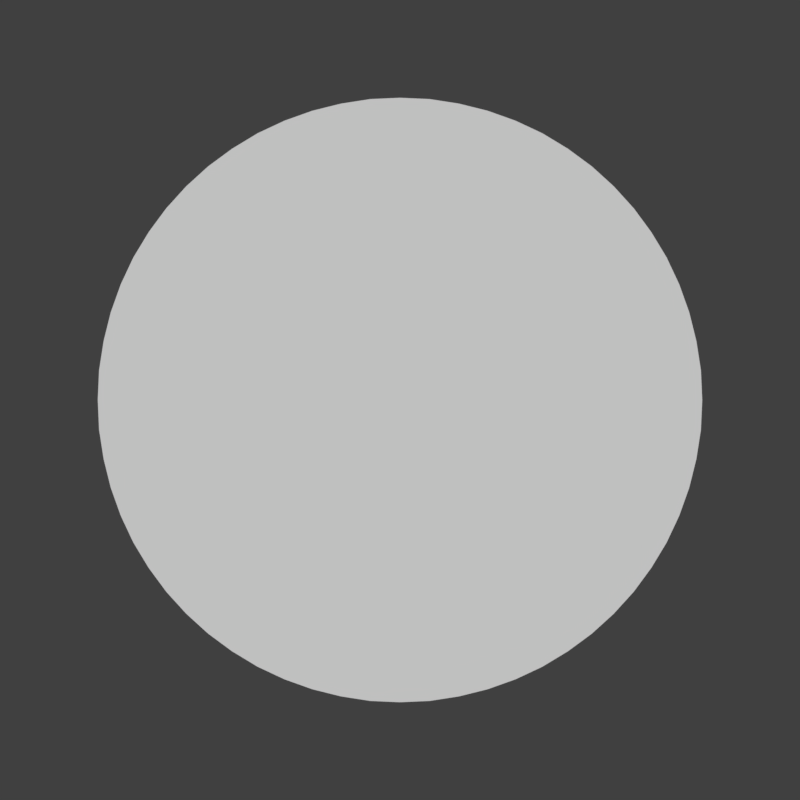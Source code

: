 # Source: rendermarker.section.blend  (saved by Blender 2.79.0; exported with 4.5.12 LTS)
import bpy
from mathutils import Matrix  # noqa: F401  (used for matrix-valued properties, if any)

bpy.ops.wm.read_factory_settings(use_empty=True)
scene = bpy.context.scene
scene.name = 'ready_messages'

# ---- collections
col_collection_1 = bpy.data.collections.new('Collection 1'); scene.collection.children.link(col_collection_1)

# ---- materials (node trees are filled in below, after node groups)
mat_lightred = bpy.data.materials.new('lightred')
mat_lightgreen = bpy.data.materials.new('lightgreen')

# ---- material node trees

# ---- world
world_world_002 = bpy.data.worlds.new('World.002'); scene.world = world_world_002
world_world_002.color = (0.05088, 0.05088, 0.05088)
world_world_002.use_sun_shadow = False
world_world_002.sun_shadow_jitter_overblur = 0.0
world_world_002.cycles.sampling_method = 'MANUAL'

# ---- cameras
cam_camera_015 = bpy.data.cameras.new('Camera.015')
cam_camera_015.type = 'ORTHO'
cam_camera_015.clip_end = 100.0
cam_camera_015.lens = 35.0
cam_camera_015.sensor_width = 32.0
cam_camera_015.sensor_height = 18.0
cam_camera_015.ortho_scale = 2.31
cam_camera_015.dof.focus_distance = 0.0

# ---- meshes
me_circle_001 = bpy.data.meshes.new('Circle.001')
me_circle_001.from_pydata([(0.0, 1.394, 0.0), (-0.1367, 1.388, 0.0), (-0.272, 1.367, 0.0), (-0.4047, 1.334, 0.0), (-0.5335, 1.288, 0.0), (-0.6572, 1.23, 0.0), (-0.7746, 1.159, 0.0), (-0.8845, 1.078, 0.0), (-0.9859, 0.9859, 0.0), (-1.078, 0.8845, 0.0), (-1.159, 0.7746, 0.0), (-1.23, 0.6572, 0.0), (-1.288, 0.5335, 0.0), (-1.334, 0.4047, 0.0), (-1.367, 0.272, 0.0), (-1.388, 0.1367, 0.0), (-1.394, -2.271e-07, 0.0), (-1.388, -0.1367, 0.0), (-1.367, -0.272, 0.0), (-1.334, -0.4047, 0.0), (-1.288, -0.5335, 0.0), (-1.23, -0.6572, 0.0), (-1.159, -0.7746, 0.0), (-1.078, -0.8845, 0.0), (-0.9859, -0.9859, 0.0), (-0.8845, -1.078, 0.0), (-0.7746, -1.159, 0.0), (-0.6572, -1.23, 0.0), (-0.5335, -1.288, 0.0), (-0.4047, -1.334, 0.0), (-0.272, -1.367, 0.0), (-0.1367, -1.388, 0.0), (1.119e-06, -1.394, 0.0), (0.1367, -1.388, 0.0), (0.272, -1.367, 0.0), (0.4047, -1.334, 0.0), (0.5335, -1.288, 0.0), (0.6572, -1.23, 0.0), (0.7746, -1.159, 0.0), (0.8845, -1.078, 0.0), (0.9859, -0.9859, 0.0), (1.078, -0.8845, 0.0), (1.159, -0.7746, 0.0), (1.23, -0.6572, 0.0), (1.288, -0.5335, 0.0), (1.334, -0.4047, 0.0), (1.367, -0.272, 0.0), (1.388, -0.1367, 0.0), (1.394, -6.482e-07, 0.0), (1.388, 0.1367, 0.0), (1.367, 0.272, 0.0), (1.334, 0.4047, 0.0), (1.288, 0.5335, 0.0), (1.23, 0.6572, 0.0), (1.159, 0.7746, 0.0), (1.078, 0.8845, 0.0), (0.9859, 0.9859, 0.0), (0.8845, 1.078, 0.0), (0.7746, 1.159, 0.0), (0.6572, 1.23, 0.0), (0.5336, 1.288, 0.0), (0.4047, 1.334, 0.0), (0.272, 1.367, 0.0), (0.1367, 1.388, 0.0)], [], [(1, 2, 3, 4, 5, 6, 7, 8, 9, 10, 11, 12, 13, 14, 15, 16, 17, 18, 19, 20, 21, 22, 23, 24, 25, 26, 27, 28, 29, 30, 31, 32, 33, 34, 35, 36, 37, 38, 39, 40, 41, 42, 43, 44, 45, 46, 47, 48, 49, 50, 51, 52, 53, 54, 55, 56, 57, 58, 59, 60, 61, 62, 63, 0)])
me_circle_001.materials.append(mat_lightred)
me_circle_001.use_remesh_preserve_volume = False
me_circle_001.use_remesh_preserve_attributes = False
me_circle_001.use_mirror_vertex_groups = False
me_circle_001.update()
me_circle = bpy.data.meshes.new('Circle')
me_circle.from_pydata([(0.0, 1.394, 0.0), (-0.1367, 1.388, 0.0), (-0.272, 1.367, 0.0), (-0.4047, 1.334, 0.0), (-0.5335, 1.288, 0.0), (-0.6572, 1.23, 0.0), (-0.7746, 1.159, 0.0), (-0.8845, 1.078, 0.0), (-0.9859, 0.9859, 0.0), (-1.078, 0.8845, 0.0), (-1.159, 0.7746, 0.0), (-1.23, 0.6572, 0.0), (-1.288, 0.5335, 0.0), (-1.334, 0.4047, 0.0), (-1.367, 0.272, 0.0), (-1.388, 0.1367, 0.0), (-1.394, -2.271e-07, 0.0), (-1.388, -0.1367, 0.0), (-1.367, -0.272, 0.0), (-1.334, -0.4047, 0.0), (-1.288, -0.5335, 0.0), (-1.23, -0.6572, 0.0), (-1.159, -0.7746, 0.0), (-1.078, -0.8845, 0.0), (-0.9859, -0.9859, 0.0), (-0.8845, -1.078, 0.0), (-0.7746, -1.159, 0.0), (-0.6572, -1.23, 0.0), (-0.5335, -1.288, 0.0), (-0.4047, -1.334, 0.0), (-0.272, -1.367, 0.0), (-0.1367, -1.388, 0.0), (1.119e-06, -1.394, 0.0), (0.1367, -1.388, 0.0), (0.272, -1.367, 0.0), (0.4047, -1.334, 0.0), (0.5335, -1.288, 0.0), (0.6572, -1.23, 0.0), (0.7746, -1.159, 0.0), (0.8845, -1.078, 0.0), (0.9859, -0.9859, 0.0), (1.078, -0.8845, 0.0), (1.159, -0.7746, 0.0), (1.23, -0.6572, 0.0), (1.288, -0.5335, 0.0), (1.334, -0.4047, 0.0), (1.367, -0.272, 0.0), (1.388, -0.1367, 0.0), (1.394, -6.482e-07, 0.0), (1.388, 0.1367, 0.0), (1.367, 0.272, 0.0), (1.334, 0.4047, 0.0), (1.288, 0.5335, 0.0), (1.23, 0.6572, 0.0), (1.159, 0.7746, 0.0), (1.078, 0.8845, 0.0), (0.9859, 0.9859, 0.0), (0.8845, 1.078, 0.0), (0.7746, 1.159, 0.0), (0.6572, 1.23, 0.0), (0.5336, 1.288, 0.0), (0.4047, 1.334, 0.0), (0.272, 1.367, 0.0), (0.1367, 1.388, 0.0)], [], [(1, 2, 3, 4, 5, 6, 7, 8, 9, 10, 11, 12, 13, 14, 15, 16, 17, 18, 19, 20, 21, 22, 23, 24, 25, 26, 27, 28, 29, 30, 31, 32, 33, 34, 35, 36, 37, 38, 39, 40, 41, 42, 43, 44, 45, 46, 47, 48, 49, 50, 51, 52, 53, 54, 55, 56, 57, 58, 59, 60, 61, 62, 63, 0)])
me_circle.materials.append(mat_lightgreen)
me_circle.use_remesh_preserve_volume = False
me_circle.use_remesh_preserve_attributes = False
me_circle.use_mirror_vertex_groups = False
me_circle.update()

# ---- objects
ob_circle_002 = bpy.data.objects.new('Circle.002', me_circle_001)
ob_circle = bpy.data.objects.new('Circle', me_circle)
ob_cam_rank_acc_combo = bpy.data.objects.new('cam.rank_acc_combo', cam_camera_015)

# ---- transforms, parenting, visibility, modifiers, constraints
ob_circle_002.location = (5.0, -1.267, 0.0)
ob_circle_002.scale = (0.6261, 0.6261, 0.6261)
ob_circle_002.lineart.crease_threshold = 0.0
ob_circle.location = (0.0, -1.267, 0.0)
ob_circle.scale = (0.6261, 0.6261, 0.6261)
ob_circle.lineart.crease_threshold = 0.0
ob_cam_rank_acc_combo.location = (0.0, -1.267, 5.0)
ob_cam_rank_acc_combo.lock_rotations_4d = False
ob_cam_rank_acc_combo.empty_display_type = 'ARROWS'
ob_cam_rank_acc_combo.color = (0.0, 0.0, 0.0, 0.0)
ob_cam_rank_acc_combo.display_type = 'WIRE'
ob_cam_rank_acc_combo.lineart.crease_threshold = 0.0

# ---- collection membership
col_collection_1.objects.link(ob_circle_002)
col_collection_1.objects.link(ob_circle)
col_collection_1.objects.link(ob_cam_rank_acc_combo)

# ---- scene / render settings (as saved in the file)
scene.camera = ob_cam_rank_acc_combo
scene.frame_start = 1; scene.frame_end = 4; scene.frame_set(1)
scene.render.engine = 'CYCLES'
scene.render.image_settings.compression = 70
scene.render.resolution_x = 256
scene.render.resolution_y = 256
scene.render.fps = 30
scene.render.dither_intensity = 0.0
scene.render.film_transparent = True
scene.cycles.use_denoising = False
scene.cycles.samples = 20
scene.cycles.sampling_pattern = 'TABULATED_SOBOL'
scene.cycles.light_sampling_threshold = 0.0
scene.cycles.use_adaptive_sampling = False
scene.cycles.use_light_tree = False
scene.cycles.blur_glossy = 0.0
scene.cycles.max_bounces = 6
scene.cycles.diffuse_bounces = 6
scene.cycles.glossy_bounces = 6
scene.cycles.transmission_bounces = 6
scene.cycles.volume_bounces = 6
scene.cycles.transparent_max_bounces = 6
scene.cycles.sample_clamp_indirect = 0.0
scene.view_settings.view_transform = 'Standard'
bpy.context.view_layer.update()

# ---- added for rendering (the .blend has no usable light): sun
light_auto_sun = bpy.data.lights.new('AutoSun', 'SUN')
light_auto_sun.energy = 3.0
light_auto_sun.angle = 0.0523599
ob_auto_sun = bpy.data.objects.new('AutoSun', light_auto_sun)
scene.collection.objects.link(ob_auto_sun)
ob_auto_sun.rotation_euler = (0.872665, 0.174533, 0.523599)
bpy.context.view_layer.update()

